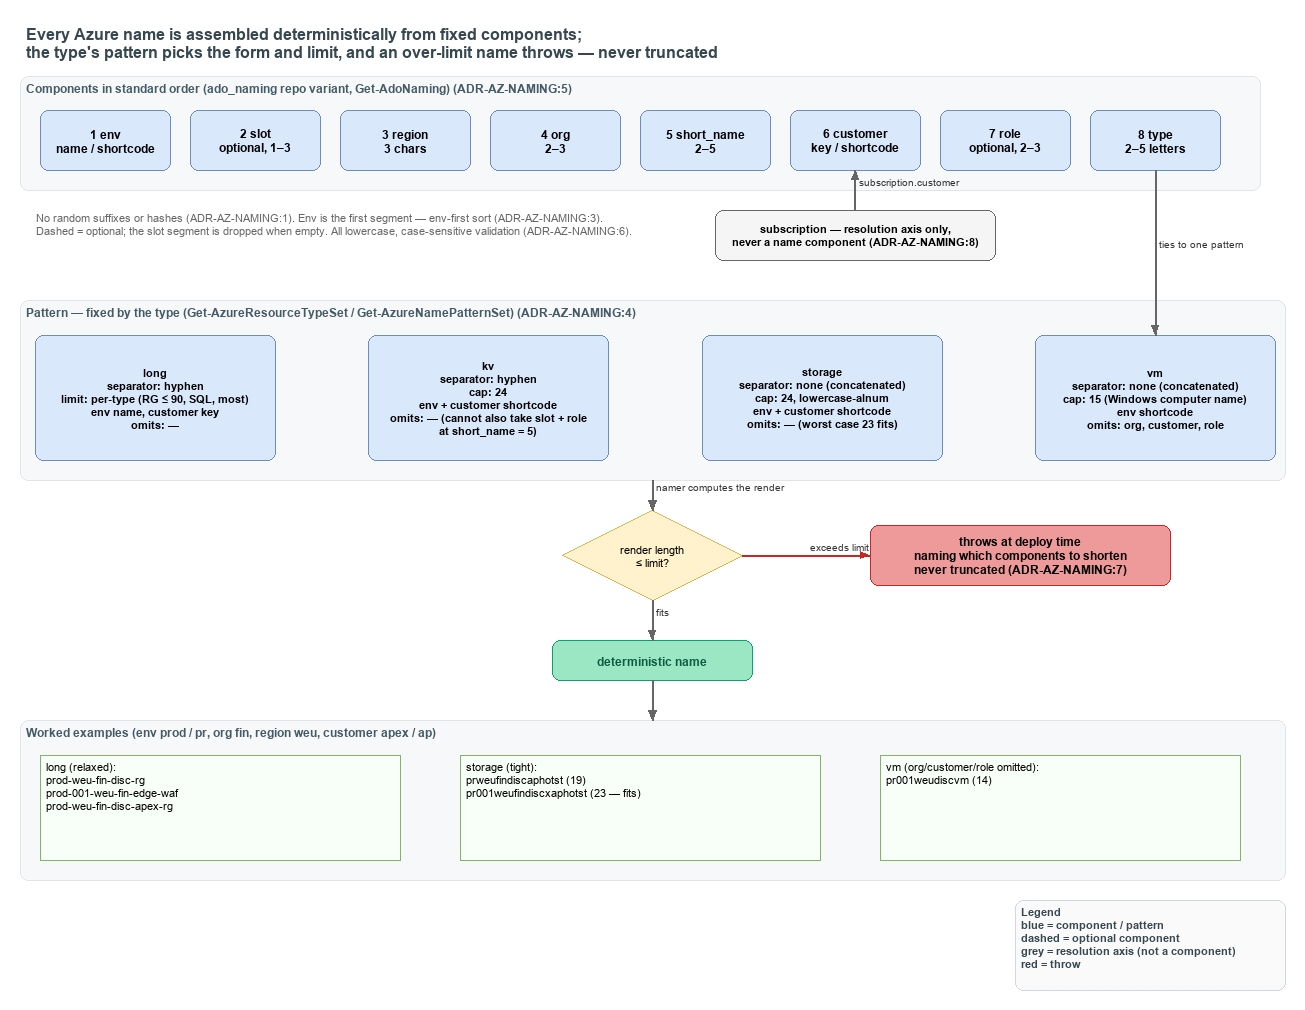

The diagram above was exported from draw.io. Its source (the exported page's mxGraphModel, read from the mxfile embedded in the PNG):
<mxGraphModel dx="1024" dy="768" grid="0" gridSize="10" guides="1" tooltips="1" connect="1" arrows="1" fold="1" page="1" pageScale="1" pageWidth="1300" pageHeight="1040" background="#ffffff" math="0" shadow="0">
  <root>
    <mxCell id="0" />
    <mxCell id="1" parent="0" />
    <mxCell id="title" value="Every Azure name is assembled deterministically from fixed components;&lt;br&gt;the type's pattern picks the form and limit, and an over-limit name throws — never truncated" style="text;html=1;whiteSpace=wrap;align=left;verticalAlign=middle;fontSize=16;fontStyle=1;fontColor=#37474F;" vertex="1" parent="1">
      <mxGeometry x="30" y="10" width="1240" height="44" as="geometry" />
    </mxCell>
    <mxCell id="band-components" value="Components in &lt;code&gt;standard&lt;/code&gt; order (ado_naming repo variant, Get-AdoNaming) (ADR-AZ-NAMING:5)" style="rounded=1;html=1;arcSize=3;fillColor=#F6F8FA;strokeColor=#E1E4E8;verticalAlign=top;align=left;spacingLeft=8;fontStyle=1;fontSize=12;fontColor=#455A64;" vertex="1" parent="1">
      <mxGeometry x="30" y="66" width="1240" height="114" as="geometry" />
    </mxCell>
    <mxCell id="comp-env" value="&lt;b&gt;1 env&lt;/b&gt;&lt;br&gt;name / shortcode" style="rounded=1;whiteSpace=wrap;html=1;arcSize=20;fillColor=#dae8fc;strokeColor=#6c8ebf;fontSize=12;" vertex="1" parent="1">
      <mxGeometry x="50" y="100" width="130" height="60" as="geometry" />
    </mxCell>
    <mxCell id="comp-slot" value="&lt;b&gt;2 slot&lt;/b&gt;&lt;br&gt;optional, 1–3" style="rounded=1;whiteSpace=wrap;html=1;arcSize=20;fillColor=#dae8fc;strokeColor=#6c8ebf;fontSize=12;dashed=1;" vertex="1" parent="1">
      <mxGeometry x="200" y="100" width="130" height="60" as="geometry" />
    </mxCell>
    <mxCell id="comp-region" value="&lt;b&gt;3 region&lt;/b&gt;&lt;br&gt;3 chars" style="rounded=1;whiteSpace=wrap;html=1;arcSize=20;fillColor=#dae8fc;strokeColor=#6c8ebf;fontSize=12;" vertex="1" parent="1">
      <mxGeometry x="350" y="100" width="130" height="60" as="geometry" />
    </mxCell>
    <mxCell id="comp-org" value="&lt;b&gt;4 org&lt;/b&gt;&lt;br&gt;2–3" style="rounded=1;whiteSpace=wrap;html=1;arcSize=20;fillColor=#dae8fc;strokeColor=#6c8ebf;fontSize=12;" vertex="1" parent="1">
      <mxGeometry x="500" y="100" width="130" height="60" as="geometry" />
    </mxCell>
    <mxCell id="comp-short-name" value="&lt;b&gt;5 short_name&lt;/b&gt;&lt;br&gt;2–5" style="rounded=1;whiteSpace=wrap;html=1;arcSize=20;fillColor=#dae8fc;strokeColor=#6c8ebf;fontSize=12;" vertex="1" parent="1">
      <mxGeometry x="650" y="100" width="130" height="60" as="geometry" />
    </mxCell>
    <mxCell id="comp-customer" value="&lt;b&gt;6 customer&lt;/b&gt;&lt;br&gt;key / shortcode" style="rounded=1;whiteSpace=wrap;html=1;arcSize=20;fillColor=#dae8fc;strokeColor=#6c8ebf;fontSize=12;dashed=1;" vertex="1" parent="1">
      <mxGeometry x="800" y="100" width="130" height="60" as="geometry" />
    </mxCell>
    <mxCell id="comp-role" value="&lt;b&gt;7 role&lt;/b&gt;&lt;br&gt;optional, 2–3" style="rounded=1;whiteSpace=wrap;html=1;arcSize=20;fillColor=#dae8fc;strokeColor=#6c8ebf;fontSize=12;dashed=1;" vertex="1" parent="1">
      <mxGeometry x="950" y="100" width="130" height="60" as="geometry" />
    </mxCell>
    <mxCell id="comp-type" value="&lt;b&gt;8 type&lt;/b&gt;&lt;br&gt;2–5 letters" style="rounded=1;whiteSpace=wrap;html=1;arcSize=20;fillColor=#dae8fc;strokeColor=#6c8ebf;fontSize=12;" vertex="1" parent="1">
      <mxGeometry x="1100" y="100" width="130" height="60" as="geometry" />
    </mxCell>
    <mxCell id="note-order" value="No random suffixes or hashes (ADR-AZ-NAMING:1). Env is the first segment — env-first sort (ADR-AZ-NAMING:3).&lt;br&gt;Dashed = optional; the &lt;code&gt;slot&lt;/code&gt; segment is dropped when empty. All lowercase, case-sensitive validation (ADR-AZ-NAMING:6)." style="text;html=1;whiteSpace=wrap;align=left;verticalAlign=top;fontSize=11;fontColor=#666666;" vertex="1" parent="1">
      <mxGeometry x="40" y="196" width="620" height="50" as="geometry" />
    </mxCell>
    <mxCell id="subscription" value="&lt;b&gt;subscription&lt;/b&gt; — resolution axis only,&lt;br&gt;never a name component (ADR-AZ-NAMING:8)" style="rounded=1;whiteSpace=wrap;html=1;arcSize=20;fillColor=#f5f5f5;strokeColor=#666666;fontSize=11;" vertex="1" parent="1">
      <mxGeometry x="725" y="200" width="280" height="50" as="geometry" />
    </mxCell>
    <mxCell id="edge-subscription-customer" value="subscription.customer" style="edgeStyle=orthogonalEdgeStyle;rounded=1;html=1;fontSize=10;endArrow=block;strokeColor=#666666;labelBackgroundColor=#ffffff;" edge="1" parent="1" source="subscription" target="comp-customer">
      <mxGeometry relative="1" as="geometry" />
    </mxCell>
    <mxCell id="band-patterns" value="Pattern — fixed by the type (Get-AzureResourceTypeSet / Get-AzureNamePatternSet) (ADR-AZ-NAMING:4)" style="rounded=1;html=1;arcSize=3;fillColor=#F6F8FA;strokeColor=#E1E4E8;verticalAlign=top;align=left;spacingLeft=8;fontStyle=1;fontSize=12;fontColor=#455A64;" vertex="1" parent="1">
      <mxGeometry x="30" y="290" width="1265" height="180" as="geometry" />
    </mxCell>
    <mxCell id="edge-type-patterns" value="ties to one pattern" style="edgeStyle=orthogonalEdgeStyle;rounded=1;html=1;fontSize=10;endArrow=block;strokeColor=#666666;labelBackgroundColor=#ffffff;" edge="1" parent="1" source="comp-type" target="pattern-vm">
      <mxGeometry relative="1" as="geometry" />
    </mxCell>
    <mxCell id="pattern-long" value="&lt;b&gt;long&lt;/b&gt;&lt;br&gt;separator: hyphen&lt;br&gt;limit: per-type (RG ≤ 90, SQL, most)&lt;br&gt;env &lt;b&gt;name&lt;/b&gt;, customer &lt;b&gt;key&lt;/b&gt;&lt;br&gt;omits: —" style="rounded=1;whiteSpace=wrap;html=1;arcSize=12;fillColor=#dae8fc;strokeColor=#6c8ebf;fontSize=11;" vertex="1" parent="1">
      <mxGeometry x="45" y="325" width="240" height="125" as="geometry" />
    </mxCell>
    <mxCell id="pattern-kv" value="&lt;b&gt;kv&lt;/b&gt;&lt;br&gt;separator: hyphen&lt;br&gt;cap: 24&lt;br&gt;env + customer &lt;b&gt;shortcode&lt;/b&gt;&lt;br&gt;omits: — (cannot also take slot + role&lt;br&gt;at short_name = 5)" style="rounded=1;whiteSpace=wrap;html=1;arcSize=12;fillColor=#dae8fc;strokeColor=#6c8ebf;fontSize=11;" vertex="1" parent="1">
      <mxGeometry x="378" y="325" width="240" height="125" as="geometry" />
    </mxCell>
    <mxCell id="pattern-storage" value="&lt;b&gt;storage&lt;/b&gt;&lt;br&gt;separator: none (concatenated)&lt;br&gt;cap: 24, lowercase-alnum&lt;br&gt;env + customer &lt;b&gt;shortcode&lt;/b&gt;&lt;br&gt;omits: — (worst case 23 fits)" style="rounded=1;whiteSpace=wrap;html=1;arcSize=12;fillColor=#dae8fc;strokeColor=#6c8ebf;fontSize=11;" vertex="1" parent="1">
      <mxGeometry x="712" y="325" width="240" height="125" as="geometry" />
    </mxCell>
    <mxCell id="pattern-vm" value="&lt;b&gt;vm&lt;/b&gt;&lt;br&gt;separator: none (concatenated)&lt;br&gt;cap: 15 (Windows computer name)&lt;br&gt;env &lt;b&gt;shortcode&lt;/b&gt;&lt;br&gt;omits: org, customer, role" style="rounded=1;whiteSpace=wrap;html=1;arcSize=12;fillColor=#dae8fc;strokeColor=#6c8ebf;fontSize=11;" vertex="1" parent="1">
      <mxGeometry x="1045" y="325" width="240" height="125" as="geometry" />
    </mxCell>
    <mxCell id="decision-limit" value="render length&lt;br&gt;≤ limit?" style="rhombus;whiteSpace=wrap;html=1;fillColor=#fff2cc;strokeColor=#d6b656;fontSize=11;" vertex="1" parent="1">
      <mxGeometry x="572" y="500" width="180" height="90" as="geometry" />
    </mxCell>
    <mxCell id="edge-patterns-decision" value="namer computes the render" style="edgeStyle=orthogonalEdgeStyle;rounded=1;html=1;fontSize=10;endArrow=block;strokeColor=#666666;labelBackgroundColor=#ffffff;" edge="1" parent="1" source="band-patterns" target="decision-limit">
      <mxGeometry relative="1" as="geometry" />
    </mxCell>
    <mxCell id="throws" value="&lt;b&gt;throws at deploy time&lt;/b&gt;&lt;br&gt;naming which components to shorten&lt;br&gt;never truncated (ADR-AZ-NAMING:7)" style="rounded=1;whiteSpace=wrap;html=1;arcSize=20;fillColor=#EF9A9A;strokeColor=#C62828;fontSize=12;" vertex="1" parent="1">
      <mxGeometry x="880" y="515" width="300" height="60" as="geometry" />
    </mxCell>
    <mxCell id="edge-decision-throws" value="exceeds limit" style="edgeStyle=orthogonalEdgeStyle;rounded=1;html=1;fontSize=10;endArrow=block;strokeColor=#C62828;labelBackgroundColor=#ffffff;" edge="1" parent="1" source="decision-limit" target="throws">
      <mxGeometry relative="1" as="geometry" />
    </mxCell>
    <mxCell id="name-ok" value="&lt;b&gt;deterministic name&lt;/b&gt;" style="rounded=1;whiteSpace=wrap;html=1;arcSize=20;fillColor=#9BE7C4;strokeColor=#0E9F6E;fontColor=#0B5C43;fontSize=12;" vertex="1" parent="1">
      <mxGeometry x="562" y="630" width="200" height="40" as="geometry" />
    </mxCell>
    <mxCell id="edge-decision-ok" value="fits" style="edgeStyle=orthogonalEdgeStyle;rounded=1;html=1;fontSize=10;endArrow=block;strokeColor=#666666;labelBackgroundColor=#ffffff;" edge="1" parent="1" source="decision-limit" target="name-ok">
      <mxGeometry relative="1" as="geometry" />
    </mxCell>
    <mxCell id="band-examples" value="Worked examples (env prod / pr, org fin, region weu, customer apex / ap)" style="rounded=1;html=1;arcSize=3;fillColor=#F6F8FA;strokeColor=#E1E4E8;verticalAlign=top;align=left;spacingLeft=8;fontStyle=1;fontSize=12;fontColor=#455A64;" vertex="1" parent="1">
      <mxGeometry x="30" y="710" width="1265" height="160" as="geometry" />
    </mxCell>
    <mxCell id="edge-ok-examples" style="edgeStyle=orthogonalEdgeStyle;rounded=1;html=1;fontSize=10;endArrow=block;strokeColor=#666666;" edge="1" parent="1" source="name-ok" target="band-examples">
      <mxGeometry relative="1" as="geometry" />
    </mxCell>
    <mxCell id="example-long" value="long (relaxed):&lt;br&gt;prod-weu-fin-disc-rg&lt;br&gt;prod-001-weu-fin-edge-waf&lt;br&gt;prod-weu-fin-disc-apex-rg" style="rounded=0;whiteSpace=wrap;html=1;align=left;verticalAlign=top;fontFamily=Courier New;fontSize=11;spacing=6;fillColor=#f8fff8;strokeColor=#82b366;" vertex="1" parent="1">
      <mxGeometry x="50" y="745" width="360" height="105" as="geometry" />
    </mxCell>
    <mxCell id="example-storage" value="storage (tight):&lt;br&gt;prweufindiscaphotst (19)&lt;br&gt;pr001weufindiscxaphotst (23 — fits)" style="rounded=0;whiteSpace=wrap;html=1;align=left;verticalAlign=top;fontFamily=Courier New;fontSize=11;spacing=6;fillColor=#f8fff8;strokeColor=#82b366;" vertex="1" parent="1">
      <mxGeometry x="470" y="745" width="360" height="105" as="geometry" />
    </mxCell>
    <mxCell id="example-vm" value="vm (org/customer/role omitted):&lt;br&gt;pr001weudiscvm (14)" style="rounded=0;whiteSpace=wrap;html=1;align=left;verticalAlign=top;fontFamily=Courier New;fontSize=11;spacing=6;fillColor=#f8fff8;strokeColor=#82b366;" vertex="1" parent="1">
      <mxGeometry x="890" y="745" width="360" height="105" as="geometry" />
    </mxCell>
    <mxCell id="legend" value="&lt;b&gt;Legend&lt;/b&gt;&lt;br&gt;blue = component / pattern&lt;br&gt;dashed = optional component&lt;br&gt;grey = resolution axis (not a component)&lt;br&gt;red = throw" style="rounded=1;whiteSpace=wrap;html=1;arcSize=6;fillColor=#FAFAFA;strokeColor=#CFD8DC;fontSize=11;align=left;verticalAlign=top;spacingLeft=8;fontColor=#37474F;" vertex="1" parent="1">
      <mxGeometry x="1025" y="890" width="270" height="90" as="geometry" />
    </mxCell>
  </root>
</mxGraphModel>